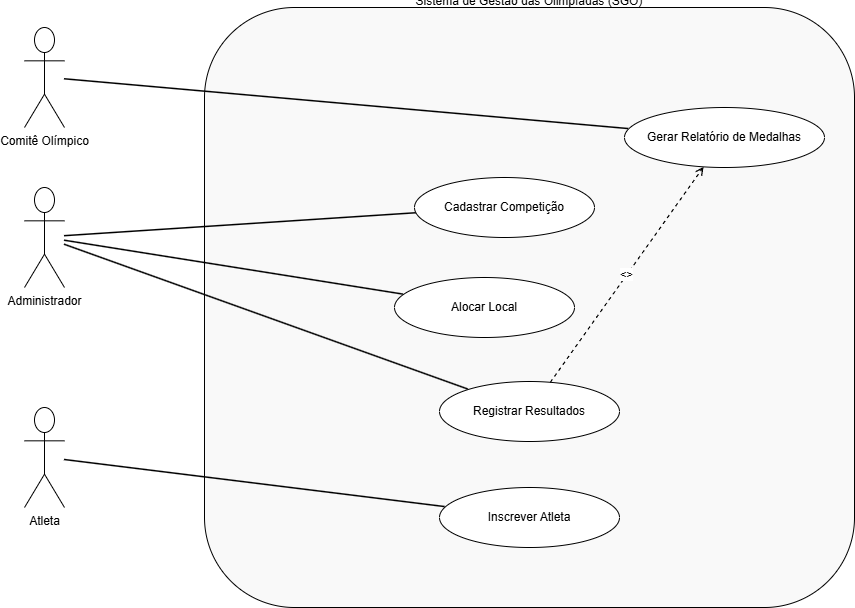

The diagram above was exported from draw.io. Its source (the exported page's mxGraphModel, read from the mxfile embedded in the PNG):
<mxGraphModel dx="1426" dy="777" grid="1" gridSize="10" guides="1" tooltips="1" connect="1" arrows="1" fold="1" page="1" pageScale="1" pageWidth="1169" pageHeight="827" math="0" shadow="0">
  <root>
    <mxCell id="0" />
    <mxCell id="1" parent="0" />
    <mxCell id="actor_admin" value="Administrador" style="shape=umlActor;verticalLabelPosition=bottom;verticalAlign=top;html=1;" parent="1" vertex="1">
      <mxGeometry x="60" y="220" width="40" height="100" as="geometry" />
    </mxCell>
    <mxCell id="actor_atleta" value="Atleta" style="shape=umlActor;verticalLabelPosition=bottom;verticalAlign=top;html=1;" parent="1" vertex="1">
      <mxGeometry x="60" y="440" width="40" height="100" as="geometry" />
    </mxCell>
    <mxCell id="actor_comite" value="Comitê Olímpico" style="shape=umlActor;verticalLabelPosition=bottom;verticalAlign=top;html=1;" parent="1" vertex="1">
      <mxGeometry x="60" y="60" width="40" height="100" as="geometry" />
    </mxCell>
    <mxCell id="system_sgo" value="&lt;div style=&quot;line-height: 10%;&quot;&gt;Sistema de Gestão das Olimpíadas (SGO)&lt;/div&gt;" style="rounded=1;whiteSpace=wrap;html=1;strokeColor=#000000;fillColor=#f9f9f9;labelPosition=center;verticalLabelPosition=top;align=center;verticalAlign=bottom;" parent="1" vertex="1">
      <mxGeometry x="240" y="40" width="650" height="600" as="geometry" />
    </mxCell>
    <mxCell id="uc1" value="Cadastrar Competição" style="ellipse;whiteSpace=wrap;html=1;aspect=fixed;" parent="system_sgo" vertex="1">
      <mxGeometry x="210" y="170" width="180" height="60" as="geometry" />
    </mxCell>
    <mxCell id="uc2" value="Inscrever Atleta" style="ellipse;whiteSpace=wrap;html=1;aspect=fixed;" parent="system_sgo" vertex="1">
      <mxGeometry x="235" y="480" width="180" height="60" as="geometry" />
    </mxCell>
    <mxCell id="uc3" value="Alocar Local" style="ellipse;whiteSpace=wrap;html=1;aspect=fixed;" parent="system_sgo" vertex="1">
      <mxGeometry x="190" y="270" width="180" height="60" as="geometry" />
    </mxCell>
    <mxCell id="uc4" value="Registrar Resultados" style="ellipse;whiteSpace=wrap;html=1;aspect=fixed;" parent="system_sgo" vertex="1">
      <mxGeometry x="235" y="374" width="180" height="60" as="geometry" />
    </mxCell>
    <mxCell id="uc5" value="Gerar Relatório de Medalhas" style="ellipse;whiteSpace=wrap;html=1;aspect=fixed;" parent="system_sgo" vertex="1">
      <mxGeometry x="420" y="100" width="200" height="60" as="geometry" />
    </mxCell>
    <mxCell id="rel1" style="endArrow=none;html=1;strokeWidth=1.5;" parent="1" source="actor_admin" target="uc1" edge="1">
      <mxGeometry relative="1" as="geometry" />
    </mxCell>
    <mxCell id="rel2" style="endArrow=none;html=1;strokeWidth=1.5;" parent="1" source="actor_atleta" target="uc2" edge="1">
      <mxGeometry relative="1" as="geometry" />
    </mxCell>
    <mxCell id="rel3" style="endArrow=none;html=1;strokeWidth=1.5;" parent="1" source="actor_admin" target="uc3" edge="1">
      <mxGeometry relative="1" as="geometry" />
    </mxCell>
    <mxCell id="rel4" style="endArrow=none;html=1;strokeWidth=1.5;" parent="1" source="actor_admin" target="uc4" edge="1">
      <mxGeometry relative="1" as="geometry" />
    </mxCell>
    <mxCell id="rel5" style="endArrow=none;html=1;strokeWidth=1.5;" parent="1" source="actor_comite" target="uc5" edge="1">
      <mxGeometry relative="1" as="geometry" />
    </mxCell>
    <mxCell id="rel6" value="&lt;&lt;include&gt;&gt;" style="endArrow=open;dashed=1;html=1;strokeWidth=1.2;labelBackgroundColor=#ffffff;" parent="1" source="uc4" target="uc5" edge="1">
      <mxGeometry relative="1" as="geometry" />
    </mxCell>
  </root>
</mxGraphModel>